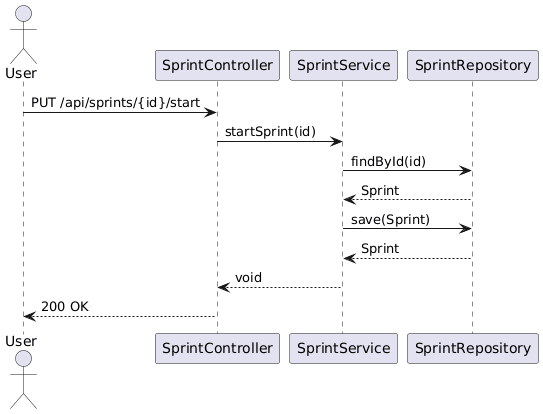

The diagram above was rendered by PlantUML. Its source (embedded in the PNG):
@startuml
' Sequence diagram: start sprint

actor User as user
participant "SprintController" as SC
participant "SprintService" as SS
participant "SprintRepository" as SR

user -> SC: PUT /api/sprints/{id}/start
SC -> SS: startSprint(id)
SS -> SR: findById(id)
SR --> SS: Sprint
SS -> SR: save(Sprint)
SR --> SS: Sprint
SS --> SC: void
SC --> user: 200 OK
@enduml